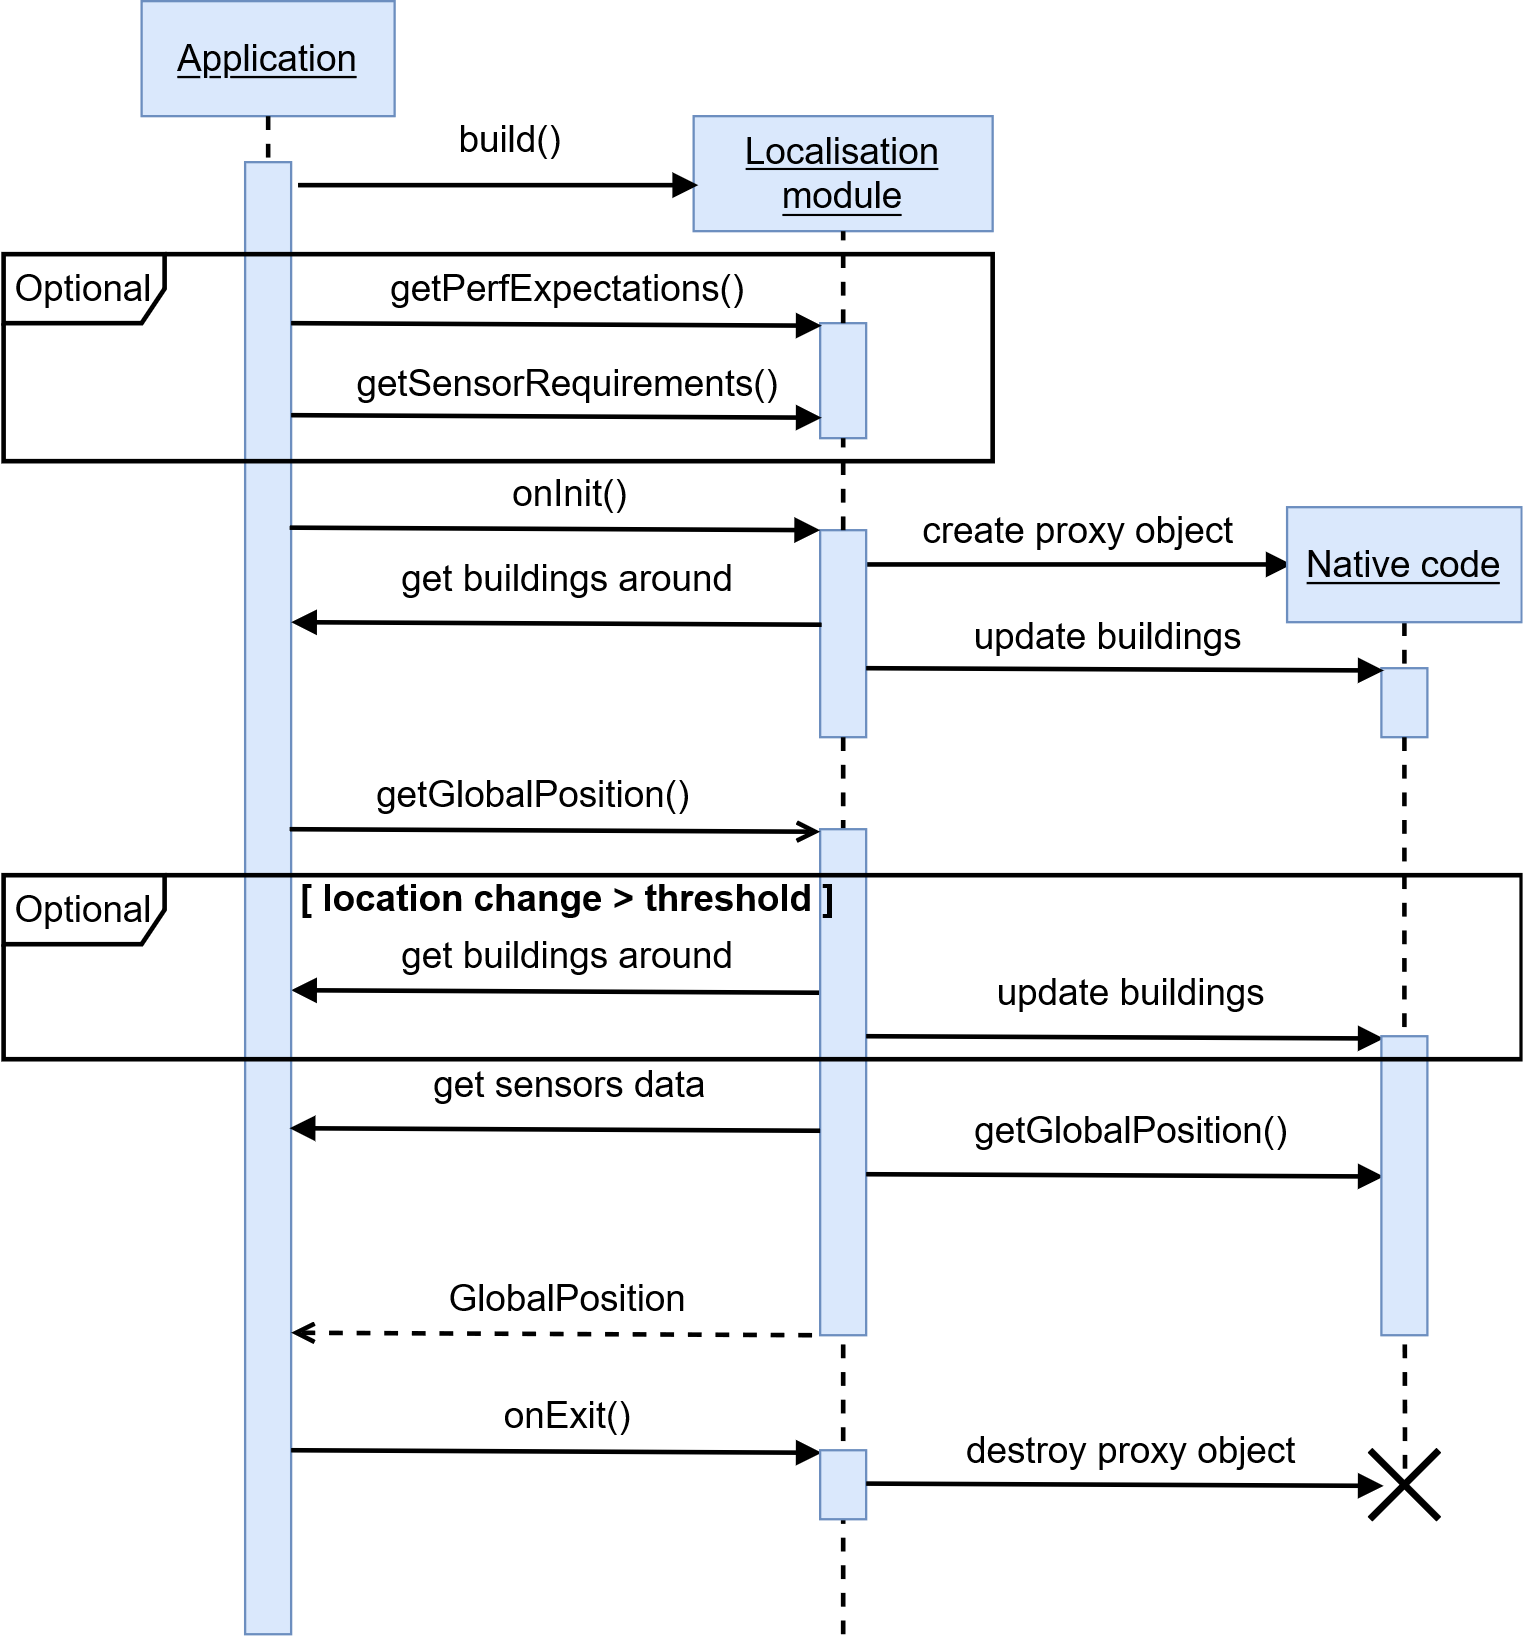

The diagram above was exported from draw.io. Its source (the exported page's mxGraphModel, read from the mxfile embedded in the PNG):
<mxGraphModel dx="1422" dy="843" grid="1" gridSize="10" guides="1" tooltips="1" connect="1" arrows="1" fold="1" page="1" pageScale="1" pageWidth="827" pageHeight="1169" math="0" shadow="0">
  <root>
    <mxCell id="0" />
    <mxCell id="1" parent="0" />
    <mxCell id="vPW_9sxOXuUKNR4dCZI4-117" value="" style="endArrow=block;html=1;targetPerimeterSpacing=0;strokeWidth=2;endFill=1;fontStyle=0;fontSize=16;" parent="1" edge="1">
      <mxGeometry width="50" height="50" relative="1" as="geometry">
        <mxPoint x="435" y="364.9" as="sourcePoint" />
        <mxPoint x="620" y="364.9" as="targetPoint" />
      </mxGeometry>
    </mxCell>
    <mxCell id="vPW_9sxOXuUKNR4dCZI4-118" value="create proxy object" style="edgeLabel;html=1;align=center;verticalAlign=middle;resizable=0;points=[];fontStyle=0;fontSize=16;" parent="vPW_9sxOXuUKNR4dCZI4-117" vertex="1" connectable="0">
      <mxGeometry x="-0.3035" relative="1" as="geometry">
        <mxPoint x="27" y="-15" as="offset" />
      </mxGeometry>
    </mxCell>
    <mxCell id="vPW_9sxOXuUKNR4dCZI4-94" value="" style="endArrow=none;html=1;targetPerimeterSpacing=0;strokeWidth=2;entryX=0.033;entryY=0.09;entryDx=0;entryDy=0;entryPerimeter=0;exitX=1;exitY=0.092;exitDx=0;exitDy=0;exitPerimeter=0;endFill=0;startArrow=block;startFill=1;fontStyle=0;fontSize=16;" parent="1" edge="1">
      <mxGeometry width="50" height="50" relative="1" as="geometry">
        <mxPoint x="185" y="550" as="sourcePoint" />
        <mxPoint x="415.65999999999997" y="551.1" as="targetPoint" />
      </mxGeometry>
    </mxCell>
    <mxCell id="vPW_9sxOXuUKNR4dCZI4-95" value="get buildings around" style="edgeLabel;html=1;align=center;verticalAlign=middle;resizable=0;points=[];fontStyle=0;fontSize=16;" parent="vPW_9sxOXuUKNR4dCZI4-94" vertex="1" connectable="0">
      <mxGeometry x="-0.3035" relative="1" as="geometry">
        <mxPoint x="40" y="-16" as="offset" />
      </mxGeometry>
    </mxCell>
    <mxCell id="vPW_9sxOXuUKNR4dCZI4-1" value="&lt;u style=&quot;font-size: 16px;&quot;&gt;Application&lt;/u&gt;" style="rounded=0;whiteSpace=wrap;html=1;fillColor=#dae8fc;strokeColor=#6c8ebf;fontStyle=0;fontSize=16;" parent="1" vertex="1">
      <mxGeometry x="120" y="120" width="110" height="50" as="geometry" />
    </mxCell>
    <mxCell id="vPW_9sxOXuUKNR4dCZI4-2" value="&lt;u style=&quot;font-size: 16px;&quot;&gt;Localisation module&lt;/u&gt;" style="rounded=0;whiteSpace=wrap;html=1;fillColor=#dae8fc;strokeColor=#6c8ebf;fontStyle=0;fontSize=16;" parent="1" vertex="1">
      <mxGeometry x="360" y="170" width="130" height="50" as="geometry" />
    </mxCell>
    <mxCell id="vPW_9sxOXuUKNR4dCZI4-42" style="edgeStyle=orthogonalEdgeStyle;rounded=0;jumpStyle=none;jumpSize=1;orthogonalLoop=1;jettySize=auto;html=1;exitX=0.5;exitY=1;exitDx=0;exitDy=0;dashed=1;endArrow=none;endFill=0;targetPerimeterSpacing=0;strokeWidth=2;entryX=0.5;entryY=0;entryDx=0;entryDy=0;fontStyle=0;fontSize=16;" parent="1" source="vPW_9sxOXuUKNR4dCZI4-3" target="vPW_9sxOXuUKNR4dCZI4-43" edge="1">
      <mxGeometry relative="1" as="geometry">
        <mxPoint x="669" y="440" as="targetPoint" />
      </mxGeometry>
    </mxCell>
    <mxCell id="vPW_9sxOXuUKNR4dCZI4-3" value="&lt;u style=&quot;font-size: 16px;&quot;&gt;Native code&lt;/u&gt;" style="rounded=0;whiteSpace=wrap;html=1;fillColor=#dae8fc;strokeColor=#6c8ebf;fontStyle=0;fontSize=16;" parent="1" vertex="1">
      <mxGeometry x="618" y="340" width="102" height="50" as="geometry" />
    </mxCell>
    <mxCell id="vPW_9sxOXuUKNR4dCZI4-4" value="" style="endArrow=none;html=1;entryX=0.5;entryY=1;entryDx=0;entryDy=0;strokeWidth=2;jumpSize=1;targetPerimeterSpacing=0;jumpStyle=none;dashed=1;fontStyle=0;fontSize=16;" parent="1" target="vPW_9sxOXuUKNR4dCZI4-1" edge="1">
      <mxGeometry width="50" height="50" relative="1" as="geometry">
        <mxPoint x="175" y="200" as="sourcePoint" />
        <mxPoint x="440" y="420" as="targetPoint" />
      </mxGeometry>
    </mxCell>
    <mxCell id="vPW_9sxOXuUKNR4dCZI4-13" value="build()" style="edgeStyle=orthogonalEdgeStyle;rounded=0;jumpStyle=none;jumpSize=1;orthogonalLoop=1;jettySize=auto;html=1;endArrow=block;endFill=1;targetPerimeterSpacing=0;strokeWidth=2;entryX=0;entryY=0.5;entryDx=0;entryDy=0;fontStyle=0;fontSize=16;" parent="1" edge="1">
      <mxGeometry x="0.0575" y="20" relative="1" as="geometry">
        <mxPoint x="362" y="200" as="targetPoint" />
        <mxPoint x="188" y="200" as="sourcePoint" />
        <Array as="points">
          <mxPoint x="188" y="200" />
        </Array>
        <mxPoint as="offset" />
      </mxGeometry>
    </mxCell>
    <mxCell id="vPW_9sxOXuUKNR4dCZI4-5" value="" style="rounded=0;whiteSpace=wrap;html=1;fillColor=#dae8fc;strokeColor=#6c8ebf;fontStyle=0;fontSize=16;" parent="1" vertex="1">
      <mxGeometry x="165" y="190" width="20" height="640" as="geometry" />
    </mxCell>
    <mxCell id="vPW_9sxOXuUKNR4dCZI4-10" value="" style="rounded=0;whiteSpace=wrap;html=1;fillColor=#dae8fc;strokeColor=#6c8ebf;fontStyle=0;fontSize=16;" parent="1" vertex="1">
      <mxGeometry x="415" y="350" width="20" height="90" as="geometry" />
    </mxCell>
    <mxCell id="vPW_9sxOXuUKNR4dCZI4-29" value="" style="rounded=0;whiteSpace=wrap;html=1;fillColor=#dae8fc;strokeColor=#6c8ebf;fontStyle=0;fontSize=16;" parent="1" vertex="1">
      <mxGeometry x="415" y="260" width="20" height="50" as="geometry" />
    </mxCell>
    <mxCell id="vPW_9sxOXuUKNR4dCZI4-37" value="" style="endArrow=none;html=1;entryX=0.5;entryY=1;entryDx=0;entryDy=0;strokeWidth=2;jumpSize=1;targetPerimeterSpacing=0;jumpStyle=none;dashed=1;exitX=0.5;exitY=0;exitDx=0;exitDy=0;fontStyle=0;fontSize=16;" parent="1" source="vPW_9sxOXuUKNR4dCZI4-29" target="vPW_9sxOXuUKNR4dCZI4-2" edge="1">
      <mxGeometry width="50" height="50" relative="1" as="geometry">
        <mxPoint x="185" y="210" as="sourcePoint" />
        <mxPoint x="185" y="180" as="targetPoint" />
      </mxGeometry>
    </mxCell>
    <mxCell id="vPW_9sxOXuUKNR4dCZI4-38" value="" style="endArrow=none;html=1;entryX=0.5;entryY=1;entryDx=0;entryDy=0;strokeWidth=2;jumpSize=1;targetPerimeterSpacing=0;jumpStyle=none;dashed=1;exitX=0.5;exitY=0;exitDx=0;exitDy=0;fontStyle=0;fontSize=16;" parent="1" source="vPW_9sxOXuUKNR4dCZI4-10" target="vPW_9sxOXuUKNR4dCZI4-29" edge="1">
      <mxGeometry width="50" height="50" relative="1" as="geometry">
        <mxPoint x="434" y="260" as="sourcePoint" />
        <mxPoint x="424" y="320" as="targetPoint" />
      </mxGeometry>
    </mxCell>
    <mxCell id="vPW_9sxOXuUKNR4dCZI4-40" value="Optional" style="shape=umlFrame;whiteSpace=wrap;html=1;fontStyle=0;fontSize=16;width=70;height=30;strokeWidth=2;" parent="1" vertex="1">
      <mxGeometry x="60" y="230" width="430" height="90" as="geometry" />
    </mxCell>
    <mxCell id="vPW_9sxOXuUKNR4dCZI4-43" value="" style="rounded=0;whiteSpace=wrap;html=1;fillColor=#dae8fc;strokeColor=#6c8ebf;fontStyle=0;fontSize=16;" parent="1" vertex="1">
      <mxGeometry x="659" y="410" width="20" height="30" as="geometry" />
    </mxCell>
    <mxCell id="vPW_9sxOXuUKNR4dCZI4-50" value="" style="endArrow=none;html=1;entryX=0.5;entryY=1;entryDx=0;entryDy=0;strokeWidth=2;jumpSize=1;targetPerimeterSpacing=0;jumpStyle=none;dashed=1;fontStyle=0;fontSize=16;" parent="1" target="vPW_9sxOXuUKNR4dCZI4-10" edge="1">
      <mxGeometry width="50" height="50" relative="1" as="geometry">
        <mxPoint x="425" y="830" as="sourcePoint" />
        <mxPoint x="435" y="320" as="targetPoint" />
      </mxGeometry>
    </mxCell>
    <mxCell id="vPW_9sxOXuUKNR4dCZI4-51" value="" style="rounded=0;whiteSpace=wrap;html=1;fillColor=#dae8fc;strokeColor=#6c8ebf;fontStyle=0;fontSize=16;" parent="1" vertex="1">
      <mxGeometry x="415" y="480" width="20" height="220" as="geometry" />
    </mxCell>
    <mxCell id="vPW_9sxOXuUKNR4dCZI4-64" value="[ location change &amp;gt; threshold ]" style="text;html=1;align=center;verticalAlign=middle;resizable=0;points=[];autosize=1;strokeColor=none;fontStyle=1;fontSize=16;" parent="1" vertex="1">
      <mxGeometry x="180" y="500" width="250" height="20" as="geometry" />
    </mxCell>
    <mxCell id="vPW_9sxOXuUKNR4dCZI4-73" value="" style="edgeStyle=orthogonalEdgeStyle;rounded=0;jumpStyle=none;jumpSize=1;orthogonalLoop=1;jettySize=auto;html=1;exitX=0.5;exitY=1;exitDx=0;exitDy=0;endArrow=none;endFill=0;strokeWidth=2;dashed=1;entryX=0.509;entryY=0.487;entryDx=0;entryDy=0;entryPerimeter=0;fontStyle=0;fontSize=16;" parent="1" source="vPW_9sxOXuUKNR4dCZI4-43" target="vPW_9sxOXuUKNR4dCZI4-114" edge="1">
      <mxGeometry relative="1" as="geometry">
        <mxPoint x="669.1666666666667" y="620" as="targetPoint" />
        <mxPoint x="669" y="440" as="sourcePoint" />
      </mxGeometry>
    </mxCell>
    <mxCell id="vPW_9sxOXuUKNR4dCZI4-82" value="" style="endArrow=block;html=1;targetPerimeterSpacing=0;strokeWidth=2;entryX=0.033;entryY=0.09;entryDx=0;entryDy=0;entryPerimeter=0;exitX=1;exitY=0.092;exitDx=0;exitDy=0;exitPerimeter=0;endFill=1;fontStyle=0;fontSize=16;" parent="1" edge="1">
      <mxGeometry width="50" height="50" relative="1" as="geometry">
        <mxPoint x="185" y="259.99999999999994" as="sourcePoint" />
        <mxPoint x="415.65999999999997" y="261.1000000000001" as="targetPoint" />
      </mxGeometry>
    </mxCell>
    <mxCell id="vPW_9sxOXuUKNR4dCZI4-83" value="getPerfExpectations()" style="edgeLabel;html=1;align=center;verticalAlign=middle;resizable=0;points=[];fontStyle=0;fontSize=16;" parent="vPW_9sxOXuUKNR4dCZI4-82" vertex="1" connectable="0">
      <mxGeometry x="-0.3035" relative="1" as="geometry">
        <mxPoint x="40" y="-16" as="offset" />
      </mxGeometry>
    </mxCell>
    <mxCell id="vPW_9sxOXuUKNR4dCZI4-84" value="" style="endArrow=block;html=1;targetPerimeterSpacing=0;strokeWidth=2;entryX=0.033;entryY=0.09;entryDx=0;entryDy=0;entryPerimeter=0;exitX=1;exitY=0.092;exitDx=0;exitDy=0;exitPerimeter=0;endFill=1;fontStyle=0;fontSize=16;" parent="1" edge="1">
      <mxGeometry width="50" height="50" relative="1" as="geometry">
        <mxPoint x="185" y="299.99999999999994" as="sourcePoint" />
        <mxPoint x="415.65999999999997" y="301.1000000000001" as="targetPoint" />
      </mxGeometry>
    </mxCell>
    <mxCell id="vPW_9sxOXuUKNR4dCZI4-85" value="getSensorRequirements()" style="edgeLabel;html=1;align=center;verticalAlign=middle;resizable=0;points=[];fontStyle=0;fontSize=16;" parent="vPW_9sxOXuUKNR4dCZI4-84" vertex="1" connectable="0">
      <mxGeometry x="-0.3035" relative="1" as="geometry">
        <mxPoint x="40" y="-15" as="offset" />
      </mxGeometry>
    </mxCell>
    <mxCell id="vPW_9sxOXuUKNR4dCZI4-86" value="" style="endArrow=block;html=1;targetPerimeterSpacing=0;strokeWidth=2;entryX=0.033;entryY=0.09;entryDx=0;entryDy=0;entryPerimeter=0;exitX=1;exitY=0.092;exitDx=0;exitDy=0;exitPerimeter=0;endFill=1;fontStyle=0;fontSize=16;" parent="1" edge="1">
      <mxGeometry width="50" height="50" relative="1" as="geometry">
        <mxPoint x="184.34" y="348.9" as="sourcePoint" />
        <mxPoint x="414.99999999999994" y="350.0000000000001" as="targetPoint" />
      </mxGeometry>
    </mxCell>
    <mxCell id="vPW_9sxOXuUKNR4dCZI4-87" value="onInit()" style="edgeLabel;html=1;align=center;verticalAlign=middle;resizable=0;points=[];fontStyle=0;fontSize=16;" parent="vPW_9sxOXuUKNR4dCZI4-86" vertex="1" connectable="0">
      <mxGeometry x="-0.3035" relative="1" as="geometry">
        <mxPoint x="41" y="-16" as="offset" />
      </mxGeometry>
    </mxCell>
    <mxCell id="vPW_9sxOXuUKNR4dCZI4-88" value="" style="endArrow=none;html=1;targetPerimeterSpacing=0;strokeWidth=2;entryX=0.033;entryY=0.09;entryDx=0;entryDy=0;entryPerimeter=0;exitX=1;exitY=0.092;exitDx=0;exitDy=0;exitPerimeter=0;endFill=0;startArrow=block;startFill=1;fontStyle=0;fontSize=16;" parent="1" edge="1">
      <mxGeometry width="50" height="50" relative="1" as="geometry">
        <mxPoint x="185" y="390" as="sourcePoint" />
        <mxPoint x="415.65999999999997" y="391.10000000000014" as="targetPoint" />
      </mxGeometry>
    </mxCell>
    <mxCell id="vPW_9sxOXuUKNR4dCZI4-89" value="get buildings around" style="edgeLabel;html=1;align=center;verticalAlign=middle;resizable=0;points=[];fontStyle=0;fontSize=16;" parent="vPW_9sxOXuUKNR4dCZI4-88" vertex="1" connectable="0">
      <mxGeometry x="-0.3035" relative="1" as="geometry">
        <mxPoint x="40" y="-20" as="offset" />
      </mxGeometry>
    </mxCell>
    <mxCell id="vPW_9sxOXuUKNR4dCZI4-90" value="" style="endArrow=open;html=1;targetPerimeterSpacing=0;strokeWidth=2;entryX=0.033;entryY=0.09;entryDx=0;entryDy=0;entryPerimeter=0;exitX=1;exitY=0.092;exitDx=0;exitDy=0;exitPerimeter=0;endFill=0;fontStyle=0;fontSize=16;" parent="1" edge="1">
      <mxGeometry width="50" height="50" relative="1" as="geometry">
        <mxPoint x="184.33999999999992" y="480" as="sourcePoint" />
        <mxPoint x="415" y="481.10000000000014" as="targetPoint" />
      </mxGeometry>
    </mxCell>
    <mxCell id="vPW_9sxOXuUKNR4dCZI4-91" value="getGlobalPosition()" style="edgeLabel;html=1;align=center;verticalAlign=middle;resizable=0;points=[];fontStyle=0;fontSize=16;" parent="vPW_9sxOXuUKNR4dCZI4-90" vertex="1" connectable="0">
      <mxGeometry x="-0.3035" relative="1" as="geometry">
        <mxPoint x="25" y="-16" as="offset" />
      </mxGeometry>
    </mxCell>
    <mxCell id="vPW_9sxOXuUKNR4dCZI4-96" value="" style="endArrow=none;html=1;targetPerimeterSpacing=0;strokeWidth=2;entryX=0.033;entryY=0.09;entryDx=0;entryDy=0;entryPerimeter=0;exitX=1;exitY=0.092;exitDx=0;exitDy=0;exitPerimeter=0;endFill=0;startArrow=block;startFill=1;fontStyle=0;fontSize=16;" parent="1" edge="1">
      <mxGeometry width="50" height="50" relative="1" as="geometry">
        <mxPoint x="184.34" y="610" as="sourcePoint" />
        <mxPoint x="414.99999999999994" y="611.1" as="targetPoint" />
      </mxGeometry>
    </mxCell>
    <mxCell id="vPW_9sxOXuUKNR4dCZI4-97" value="get sensors data" style="edgeLabel;html=1;align=center;verticalAlign=middle;resizable=0;points=[];fontStyle=0;fontSize=16;" parent="vPW_9sxOXuUKNR4dCZI4-96" vertex="1" connectable="0">
      <mxGeometry x="-0.3035" relative="1" as="geometry">
        <mxPoint x="41" y="-20" as="offset" />
      </mxGeometry>
    </mxCell>
    <mxCell id="vPW_9sxOXuUKNR4dCZI4-98" value="" style="endArrow=block;html=1;targetPerimeterSpacing=0;strokeWidth=2;exitX=1;exitY=0.092;exitDx=0;exitDy=0;exitPerimeter=0;endFill=1;fontStyle=0;fontSize=16;" parent="1" edge="1">
      <mxGeometry width="50" height="50" relative="1" as="geometry">
        <mxPoint x="435" y="630" as="sourcePoint" />
        <mxPoint x="660" y="631" as="targetPoint" />
      </mxGeometry>
    </mxCell>
    <mxCell id="vPW_9sxOXuUKNR4dCZI4-99" value="getGlobalPosition()" style="edgeLabel;html=1;align=center;verticalAlign=middle;resizable=0;points=[];fontStyle=0;fontSize=16;" parent="vPW_9sxOXuUKNR4dCZI4-98" vertex="1" connectable="0">
      <mxGeometry x="-0.3035" relative="1" as="geometry">
        <mxPoint x="37" y="-20" as="offset" />
      </mxGeometry>
    </mxCell>
    <mxCell id="vPW_9sxOXuUKNR4dCZI4-101" value="" style="endArrow=block;html=1;targetPerimeterSpacing=0;strokeWidth=2;exitX=1;exitY=0.092;exitDx=0;exitDy=0;exitPerimeter=0;endFill=1;fontStyle=0;fontSize=16;" parent="1" edge="1">
      <mxGeometry width="50" height="50" relative="1" as="geometry">
        <mxPoint x="435" y="410" as="sourcePoint" />
        <mxPoint x="660" y="411" as="targetPoint" />
      </mxGeometry>
    </mxCell>
    <mxCell id="vPW_9sxOXuUKNR4dCZI4-102" value="update buildings" style="edgeLabel;html=1;align=center;verticalAlign=middle;resizable=0;points=[];fontStyle=0;fontSize=16;" parent="vPW_9sxOXuUKNR4dCZI4-101" vertex="1" connectable="0">
      <mxGeometry x="-0.3035" relative="1" as="geometry">
        <mxPoint x="27" y="-15" as="offset" />
      </mxGeometry>
    </mxCell>
    <mxCell id="vPW_9sxOXuUKNR4dCZI4-103" value="" style="endArrow=block;html=1;targetPerimeterSpacing=0;strokeWidth=2;exitX=1;exitY=0.092;exitDx=0;exitDy=0;exitPerimeter=0;endFill=1;fontStyle=0;fontSize=16;" parent="1" edge="1">
      <mxGeometry width="50" height="50" relative="1" as="geometry">
        <mxPoint x="435" y="570" as="sourcePoint" />
        <mxPoint x="660" y="571" as="targetPoint" />
      </mxGeometry>
    </mxCell>
    <mxCell id="vPW_9sxOXuUKNR4dCZI4-104" value="update buildings" style="edgeLabel;html=1;align=center;verticalAlign=middle;resizable=0;points=[];fontStyle=0;fontSize=16;" parent="vPW_9sxOXuUKNR4dCZI4-103" vertex="1" connectable="0">
      <mxGeometry x="-0.3035" relative="1" as="geometry">
        <mxPoint x="37" y="-20" as="offset" />
      </mxGeometry>
    </mxCell>
    <mxCell id="vPW_9sxOXuUKNR4dCZI4-105" value="" style="endArrow=none;html=1;targetPerimeterSpacing=0;strokeWidth=2;entryX=0.033;entryY=0.09;entryDx=0;entryDy=0;entryPerimeter=0;exitX=1;exitY=0.092;exitDx=0;exitDy=0;exitPerimeter=0;endFill=0;startArrow=open;startFill=0;dashed=1;fontStyle=0;fontSize=16;" parent="1" edge="1">
      <mxGeometry width="50" height="50" relative="1" as="geometry">
        <mxPoint x="184.99999999999991" y="698.9" as="sourcePoint" />
        <mxPoint x="415.66" y="699.9999999999999" as="targetPoint" />
      </mxGeometry>
    </mxCell>
    <mxCell id="vPW_9sxOXuUKNR4dCZI4-106" value="GlobalPosition" style="edgeLabel;html=1;align=center;verticalAlign=middle;resizable=0;points=[];fontStyle=0;fontSize=16;" parent="vPW_9sxOXuUKNR4dCZI4-105" vertex="1" connectable="0">
      <mxGeometry x="-0.3035" relative="1" as="geometry">
        <mxPoint x="40" y="-16" as="offset" />
      </mxGeometry>
    </mxCell>
    <mxCell id="vPW_9sxOXuUKNR4dCZI4-107" value="" style="endArrow=block;html=1;targetPerimeterSpacing=0;strokeWidth=2;entryX=0.033;entryY=0.09;entryDx=0;entryDy=0;entryPerimeter=0;exitX=1;exitY=0.092;exitDx=0;exitDy=0;exitPerimeter=0;endFill=1;fontStyle=0;fontSize=16;" parent="1" edge="1">
      <mxGeometry width="50" height="50" relative="1" as="geometry">
        <mxPoint x="184.99999999999991" y="750" as="sourcePoint" />
        <mxPoint x="415.66" y="751.1000000000001" as="targetPoint" />
      </mxGeometry>
    </mxCell>
    <mxCell id="vPW_9sxOXuUKNR4dCZI4-108" value="onExit()" style="edgeLabel;html=1;align=center;verticalAlign=middle;resizable=0;points=[];fontStyle=0;fontSize=16;" parent="vPW_9sxOXuUKNR4dCZI4-107" vertex="1" connectable="0">
      <mxGeometry x="-0.3035" relative="1" as="geometry">
        <mxPoint x="40" y="-16" as="offset" />
      </mxGeometry>
    </mxCell>
    <mxCell id="vPW_9sxOXuUKNR4dCZI4-112" value="" style="rounded=0;whiteSpace=wrap;html=1;fillColor=#dae8fc;strokeColor=#6c8ebf;fontStyle=0;fontSize=16;" parent="1" vertex="1">
      <mxGeometry x="415" y="750" width="20" height="30" as="geometry" />
    </mxCell>
    <mxCell id="vPW_9sxOXuUKNR4dCZI4-114" value="" style="shape=umlDestroy;whiteSpace=wrap;html=1;strokeWidth=3;fontStyle=0;fontSize=16;" parent="1" vertex="1">
      <mxGeometry x="654" y="750" width="30" height="30" as="geometry" />
    </mxCell>
    <mxCell id="vPW_9sxOXuUKNR4dCZI4-115" value="" style="endArrow=block;html=1;targetPerimeterSpacing=0;strokeWidth=2;exitX=1;exitY=0.092;exitDx=0;exitDy=0;exitPerimeter=0;endFill=1;fontStyle=0;fontSize=16;" parent="1" edge="1">
      <mxGeometry width="50" height="50" relative="1" as="geometry">
        <mxPoint x="435" y="764.5" as="sourcePoint" />
        <mxPoint x="660" y="765.5" as="targetPoint" />
      </mxGeometry>
    </mxCell>
    <mxCell id="vPW_9sxOXuUKNR4dCZI4-116" value="destroy proxy object" style="edgeLabel;html=1;align=center;verticalAlign=middle;resizable=0;points=[];fontStyle=0;fontSize=16;" parent="vPW_9sxOXuUKNR4dCZI4-115" vertex="1" connectable="0">
      <mxGeometry x="-0.3035" relative="1" as="geometry">
        <mxPoint x="37" y="-15" as="offset" />
      </mxGeometry>
    </mxCell>
    <mxCell id="vPW_9sxOXuUKNR4dCZI4-72" value="" style="rounded=0;whiteSpace=wrap;html=1;fillColor=#dae8fc;strokeColor=#6c8ebf;fontStyle=0;fontSize=16;" parent="1" vertex="1">
      <mxGeometry x="659" y="570" width="20" height="130" as="geometry" />
    </mxCell>
    <mxCell id="vPW_9sxOXuUKNR4dCZI4-22" value="&lt;font style=&quot;font-size: 16px;&quot;&gt;Optional&lt;/font&gt;" style="shape=umlFrame;whiteSpace=wrap;html=1;fontStyle=0;fontSize=16;width=70;height=30;strokeWidth=2;" parent="1" vertex="1">
      <mxGeometry x="60" y="500" width="660" height="80" as="geometry" />
    </mxCell>
  </root>
</mxGraphModel>